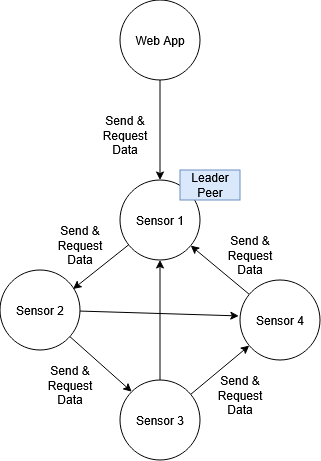

The diagram above was exported from draw.io. Its source (the exported page's mxGraphModel, read from the mxfile embedded in the PNG):
<mxGraphModel dx="917" dy="549" grid="1" gridSize="10" guides="1" tooltips="1" connect="1" arrows="1" fold="1" page="1" pageScale="1" pageWidth="850" pageHeight="1100" math="0" shadow="0">
  <root>
    <mxCell id="0" />
    <mxCell id="1" parent="0" />
    <mxCell id="w2xLu-Tvv_ostwGc9aNI-12" edge="1" parent="1" source="w2xLu-Tvv_ostwGc9aNI-2" style="edgeStyle=none;rounded=0;orthogonalLoop=1;jettySize=auto;html=1;" target="w2xLu-Tvv_ostwGc9aNI-3">
      <mxGeometry relative="1" as="geometry" />
    </mxCell>
    <mxCell id="w2xLu-Tvv_ostwGc9aNI-2" parent="1" style="ellipse;whiteSpace=wrap;html=1;aspect=fixed;" value="Web App" vertex="1">
      <mxGeometry height="80" width="80" x="390" y="320" as="geometry" />
    </mxCell>
    <mxCell id="w2xLu-Tvv_ostwGc9aNI-3" parent="1" style="ellipse;whiteSpace=wrap;html=1;aspect=fixed;" value="Sensor 1" vertex="1">
      <mxGeometry height="80" width="80" x="390" y="500" as="geometry" />
    </mxCell>
    <mxCell id="w2xLu-Tvv_ostwGc9aNI-11" edge="1" parent="1" source="w2xLu-Tvv_ostwGc9aNI-5" style="edgeStyle=none;rounded=0;orthogonalLoop=1;jettySize=auto;html=1;" target="w2xLu-Tvv_ostwGc9aNI-3">
      <mxGeometry relative="1" as="geometry" />
    </mxCell>
    <mxCell id="w2xLu-Tvv_ostwGc9aNI-5" parent="1" style="ellipse;whiteSpace=wrap;html=1;aspect=fixed;" value="Sensor 4" vertex="1">
      <mxGeometry height="80" width="80" x="510" y="600" as="geometry" />
    </mxCell>
    <mxCell id="w2xLu-Tvv_ostwGc9aNI-9" edge="1" parent="1" source="w2xLu-Tvv_ostwGc9aNI-6" style="rounded=0;orthogonalLoop=1;jettySize=auto;html=1;entryX=0;entryY=0;entryDx=0;entryDy=0;" target="w2xLu-Tvv_ostwGc9aNI-7">
      <mxGeometry relative="1" as="geometry" />
    </mxCell>
    <mxCell id="w2xLu-Tvv_ostwGc9aNI-6" parent="1" style="ellipse;whiteSpace=wrap;html=1;aspect=fixed;" value="Sensor 2" vertex="1">
      <mxGeometry height="80" width="80" x="270" y="590" as="geometry" />
    </mxCell>
    <mxCell id="w2xLu-Tvv_ostwGc9aNI-10" edge="1" parent="1" source="w2xLu-Tvv_ostwGc9aNI-7" style="edgeStyle=none;rounded=0;orthogonalLoop=1;jettySize=auto;html=1;" target="w2xLu-Tvv_ostwGc9aNI-5">
      <mxGeometry relative="1" as="geometry" />
    </mxCell>
    <mxCell id="w2xLu-Tvv_ostwGc9aNI-25" edge="1" parent="1" source="w2xLu-Tvv_ostwGc9aNI-7" style="edgeStyle=none;rounded=0;orthogonalLoop=1;jettySize=auto;html=1;entryX=0.5;entryY=1;entryDx=0;entryDy=0;" target="w2xLu-Tvv_ostwGc9aNI-3">
      <mxGeometry relative="1" as="geometry" />
    </mxCell>
    <mxCell id="w2xLu-Tvv_ostwGc9aNI-7" parent="1" style="ellipse;whiteSpace=wrap;html=1;aspect=fixed;" value="Sensor 3" vertex="1">
      <mxGeometry height="80" width="80" x="390" y="700" as="geometry" />
    </mxCell>
    <mxCell id="w2xLu-Tvv_ostwGc9aNI-8" edge="1" parent="1" source="w2xLu-Tvv_ostwGc9aNI-3" style="rounded=0;orthogonalLoop=1;jettySize=auto;html=1;entryX=0.913;entryY=0.238;entryDx=0;entryDy=0;entryPerimeter=0;" target="w2xLu-Tvv_ostwGc9aNI-6">
      <mxGeometry relative="1" as="geometry" />
    </mxCell>
    <mxCell id="w2xLu-Tvv_ostwGc9aNI-15" parent="1" style="text;html=1;whiteSpace=wrap;strokeColor=none;fillColor=none;align=center;verticalAlign=middle;rounded=0;" value="Send &amp;amp; Request Data" vertex="1">
      <mxGeometry height="30" width="60" x="310" y="690" as="geometry" />
    </mxCell>
    <mxCell id="w2xLu-Tvv_ostwGc9aNI-21" parent="1" style="text;html=1;whiteSpace=wrap;strokeColor=none;fillColor=none;align=center;verticalAlign=middle;rounded=0;" value="Send &amp;amp; Request Data" vertex="1">
      <mxGeometry height="30" width="60" x="320" y="550" as="geometry" />
    </mxCell>
    <mxCell id="w2xLu-Tvv_ostwGc9aNI-22" parent="1" style="text;html=1;whiteSpace=wrap;strokeColor=none;fillColor=none;align=center;verticalAlign=middle;rounded=0;" value="Send &amp;amp; Request Data" vertex="1">
      <mxGeometry height="30" width="60" x="480" y="700" as="geometry" />
    </mxCell>
    <mxCell id="w2xLu-Tvv_ostwGc9aNI-23" parent="1" style="text;html=1;whiteSpace=wrap;strokeColor=none;fillColor=none;align=center;verticalAlign=middle;rounded=0;" value="Send &amp;amp; Request Data" vertex="1">
      <mxGeometry height="30" width="60" x="490" y="560" as="geometry" />
    </mxCell>
    <mxCell id="w2xLu-Tvv_ostwGc9aNI-24" parent="1" style="text;html=1;whiteSpace=wrap;strokeColor=#6c8ebf;fillColor=#dae8fc;align=center;verticalAlign=middle;rounded=0;" value="Leader Peer" vertex="1">
      <mxGeometry height="30" width="60" x="450" y="490" as="geometry" />
    </mxCell>
    <mxCell id="w2xLu-Tvv_ostwGc9aNI-26" edge="1" parent="1" source="w2xLu-Tvv_ostwGc9aNI-6" style="edgeStyle=none;rounded=0;orthogonalLoop=1;jettySize=auto;html=1;entryX=-0.015;entryY=0.449;entryDx=0;entryDy=0;entryPerimeter=0;" target="w2xLu-Tvv_ostwGc9aNI-5">
      <mxGeometry relative="1" as="geometry" />
    </mxCell>
    <mxCell id="w2xLu-Tvv_ostwGc9aNI-29" parent="1" style="text;html=1;whiteSpace=wrap;strokeColor=none;fillColor=none;align=center;verticalAlign=middle;rounded=0;" value="Send &amp;amp; Request Data" vertex="1">
      <mxGeometry height="30" width="60" x="365" y="440" as="geometry" />
    </mxCell>
  </root>
</mxGraphModel>